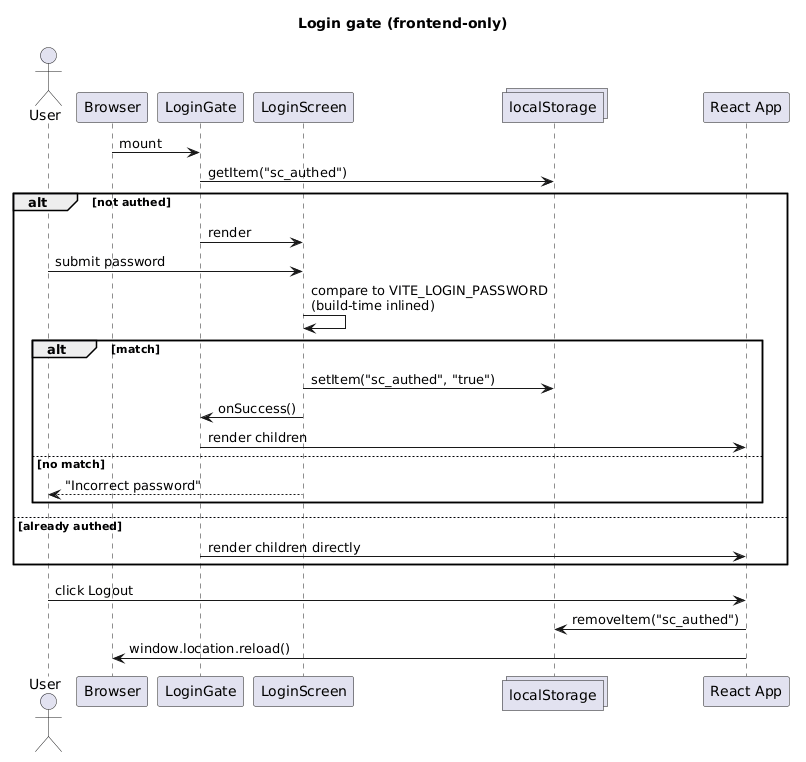

The diagram above was rendered by PlantUML. Its source (embedded in the PNG):
@startuml
title Login gate (frontend-only)

actor User
participant Browser
participant LoginGate
participant LoginScreen
collections "localStorage" as LS
participant "React App" as App

Browser -> LoginGate : mount
LoginGate -> LS : getItem("sc_authed")

alt not authed
  LoginGate -> LoginScreen : render
  User -> LoginScreen : submit password
  LoginScreen -> LoginScreen : compare to VITE_LOGIN_PASSWORD\n(build-time inlined)
  alt match
    LoginScreen -> LS : setItem("sc_authed", "true")
    LoginScreen -> LoginGate : onSuccess()
    LoginGate -> App : render children
  else no match
    LoginScreen --> User : "Incorrect password"
  end
else already authed
  LoginGate -> App : render children directly
end

User -> App : click Logout
App -> LS : removeItem("sc_authed")
App -> Browser : window.location.reload()
@enduml